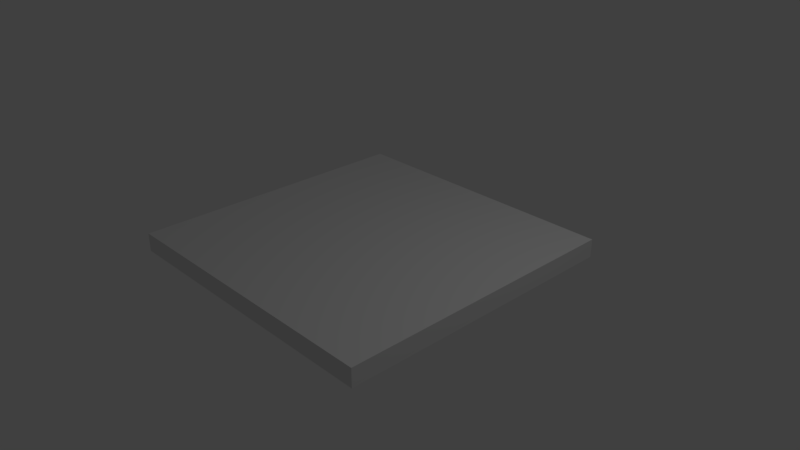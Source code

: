 # Source: SM_Square_2x2x0.25.blend  (saved by Blender 2.79.0; exported with 4.5.12 LTS)
import bpy
from mathutils import Matrix  # noqa: F401  (used for matrix-valued properties, if any)

bpy.ops.wm.read_factory_settings(use_empty=True)
scene = bpy.context.scene
scene.name = 'Scene'

# ---- collections
col_collection_1 = bpy.data.collections.new('Collection 1'); scene.collection.children.link(col_collection_1)

# ---- world
world_world = bpy.data.worlds.new('World'); scene.world = world_world
world_world.color = (0.05088, 0.05088, 0.05088)
world_world.use_sun_shadow = False
world_world.sun_shadow_jitter_overblur = 0.0
world_world.cycles.sampling_method = 'MANUAL'

# ---- cameras
cam_camera = bpy.data.cameras.new('Camera')
cam_camera.clip_end = 100.0
cam_camera.lens = 35.0
cam_camera.sensor_width = 32.0
cam_camera.sensor_height = 18.0
cam_camera.ortho_scale = 7.314
cam_camera.dof.focus_distance = 0.0
cam_camera.dof.aperture_fstop = 128.0

# ---- lights
light_lamp = bpy.data.lights.new('Lamp', 'POINT')
light_lamp.transmission_factor = 0.0
light_lamp.cutoff_distance = 30.0
light_lamp.energy = 100.0
light_lamp.shadow_buffer_clip_start = 1.001
light_lamp.shadow_soft_size = 0.1
light_lamp.shadow_maximum_resolution = 0.006
light_lamp.use_absolute_resolution = True

# ---- meshes
me_plane = bpy.data.meshes.new('Plane')
me_plane.from_pydata([(-2.0, -1.997, -0.001126), (-4.411e-06, -1.997, -0.001126), (-2.0, 0.003279, -0.001126), (-4.411e-06, 0.003279, -0.001126), (-2.0, -1.997, 0.1239), (-4.411e-06, -1.997, 0.1239), (-2.0, 0.003279, 0.1239), (-4.411e-06, 0.003279, 0.1239)], [], [(0, 2, 3, 1), (4, 5, 7, 6), (1, 3, 7, 5), (2, 0, 4, 6), (3, 2, 6, 7), (0, 1, 5, 4)])
me_plane.use_remesh_preserve_volume = False
me_plane.use_remesh_preserve_attributes = False
me_plane.use_mirror_vertex_groups = False
me_plane.update()

# ---- objects
ob_square_2x2x0_25 = bpy.data.objects.new('Square 2x2x0.25', me_plane)
ob_lamp = bpy.data.objects.new('Lamp', light_lamp)
ob_camera = bpy.data.objects.new('Camera', cam_camera)

# ---- transforms, parenting, visibility, modifiers, constraints
ob_square_2x2x0_25.location = (2.0, 1.993, 0.002252)
ob_square_2x2x0_25.scale = (2.0, 2.0, 2.0)
ob_square_2x2x0_25.lineart.crease_threshold = 0.0
ob_lamp.location = (4.076, 1.005, 5.904)
ob_lamp.rotation_euler = (0.6503, 0.05522, 1.866)
ob_lamp.lock_rotations_4d = False
ob_lamp.empty_display_type = 'ARROWS'
ob_lamp.color = (0.0, 0.0, 0.0, 0.0)
ob_lamp.lineart.crease_threshold = 0.0
ob_camera.location = (7.481, -6.508, 5.344)
ob_camera.rotation_euler = (1.109, 0.0, 0.8149)
ob_camera.lock_rotations_4d = False
ob_camera.empty_display_type = 'ARROWS'
ob_camera.color = (0.0, 0.0, 0.0, 0.0)
ob_camera.display_type = 'WIRE'
ob_camera.lineart.crease_threshold = 0.0

# ---- collection membership
col_collection_1.objects.link(ob_square_2x2x0_25)
col_collection_1.objects.link(ob_lamp)
col_collection_1.objects.link(ob_camera)

# ---- scene / render settings (as saved in the file)
scene.camera = ob_camera
scene.frame_start = 1; scene.frame_end = 250; scene.frame_set(1)
scene.render.engine = 'BLENDER_EEVEE_NEXT'
scene.render.resolution_percentage = 50
scene.render.dither_intensity = 0.0
scene.cycles.use_denoising = False
scene.cycles.samples = 128
scene.cycles.sampling_pattern = 'TABULATED_SOBOL'
scene.cycles.use_adaptive_sampling = False
scene.cycles.use_light_tree = False
scene.cycles.blur_glossy = 0.0
scene.cycles.sample_clamp_indirect = 0.0
scene.view_settings.view_transform = 'Standard'
bpy.context.view_layer.update()
